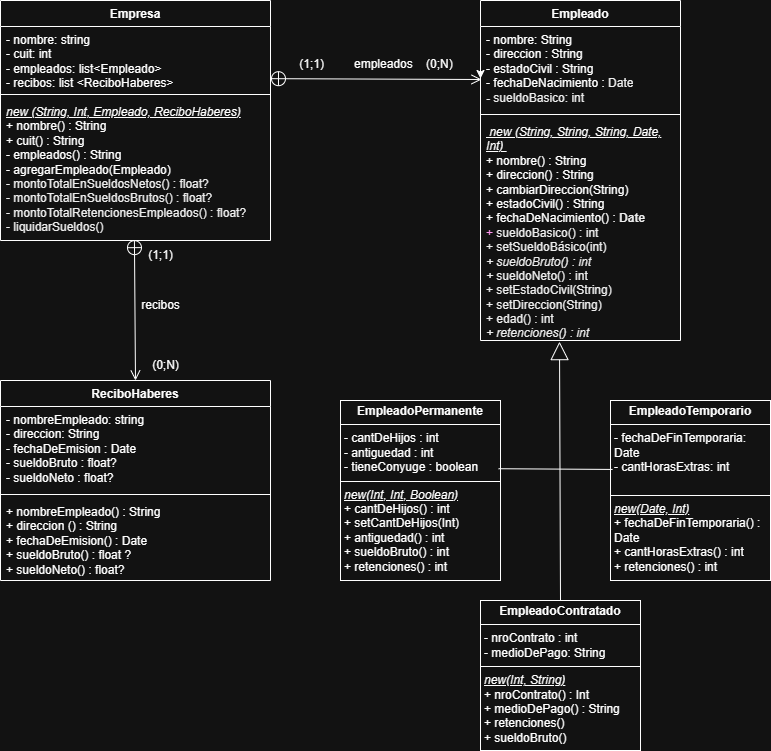

The diagram above was exported from draw.io. Its source (the exported page's mxGraphModel, read from the mxfile embedded in the PNG):
<mxGraphModel dx="868" dy="439" grid="1" gridSize="10" guides="1" tooltips="1" connect="1" arrows="1" fold="1" page="1" pageScale="1" pageWidth="850" pageHeight="1100" background="#FFFFFF" math="0" shadow="0">
  <root>
    <mxCell id="0" />
    <mxCell id="1" parent="0" />
    <mxCell id="L68G2ARY4fPvySmSR-4v-2" value="Empresa" style="swimlane;fontStyle=1;align=center;verticalAlign=top;childLayout=stackLayout;horizontal=1;startSize=26;horizontalStack=0;resizeParent=1;resizeParentMax=0;resizeLast=0;collapsible=1;marginBottom=0;whiteSpace=wrap;html=1;" parent="1" vertex="1">
      <mxGeometry x="40" y="80" width="270" height="240" as="geometry" />
    </mxCell>
    <mxCell id="L68G2ARY4fPvySmSR-4v-3" value="- nombre: string&lt;div&gt;- cuit: int&lt;/div&gt;&lt;div&gt;- empleados: list&amp;lt;Empleado&amp;gt;&lt;/div&gt;&lt;div&gt;- recibos: list &amp;lt;ReciboHaberes&amp;gt;&lt;/div&gt;" style="text;strokeColor=none;fillColor=none;align=left;verticalAlign=top;spacingLeft=4;spacingRight=4;overflow=hidden;rotatable=0;points=[[0,0.5],[1,0.5]];portConstraint=eastwest;whiteSpace=wrap;html=1;" parent="L68G2ARY4fPvySmSR-4v-2" vertex="1">
      <mxGeometry y="26" width="270" height="64" as="geometry" />
    </mxCell>
    <mxCell id="L68G2ARY4fPvySmSR-4v-4" value="" style="line;strokeWidth=1;fillColor=none;align=left;verticalAlign=middle;spacingTop=-1;spacingLeft=3;spacingRight=3;rotatable=0;labelPosition=right;points=[];portConstraint=eastwest;strokeColor=inherit;" parent="L68G2ARY4fPvySmSR-4v-2" vertex="1">
      <mxGeometry y="90" width="270" height="8" as="geometry" />
    </mxCell>
    <mxCell id="L68G2ARY4fPvySmSR-4v-5" value="&lt;div&gt;&lt;i&gt;&lt;u&gt;new (String, Int, Empleado, ReciboHaberes)&lt;/u&gt;&lt;/i&gt;&amp;nbsp;&lt;/div&gt;+ nombre() : String&lt;div&gt;+ cuit() : String&lt;/div&gt;&lt;div&gt;- empleados() : String&lt;/div&gt;&lt;div&gt;- agregarEmpleado(Empleado)&lt;/div&gt;&lt;div&gt;&lt;span style=&quot;color: light-dark(rgb(0, 0, 0), rgb(237, 237, 237)); background-color: transparent;&quot;&gt;- montoTotalEnSueldosNetos() : float?&lt;/span&gt;&lt;/div&gt;&lt;div&gt;&lt;font style=&quot;color: rgb(0, 0, 0);&quot;&gt;- montoTotalEnSueldosBrutos() : float?&lt;/font&gt;&lt;/div&gt;&lt;div&gt;&lt;font style=&quot;color: rgb(0, 0, 0);&quot;&gt;- montoTotalRetencionesEmpleados() : float?&lt;/font&gt;&lt;/div&gt;&lt;div&gt;&lt;font style=&quot;color: rgb(0, 0, 0);&quot;&gt;- liquidarSueldos()&lt;/font&gt;&lt;/div&gt;" style="text;strokeColor=none;fillColor=none;align=left;verticalAlign=top;spacingLeft=4;spacingRight=4;overflow=hidden;rotatable=0;points=[[0,0.5],[1,0.5]];portConstraint=eastwest;whiteSpace=wrap;html=1;" parent="L68G2ARY4fPvySmSR-4v-2" vertex="1">
      <mxGeometry y="98" width="270" height="142" as="geometry" />
    </mxCell>
    <mxCell id="L68G2ARY4fPvySmSR-4v-7" value="Empleado" style="swimlane;fontStyle=1;align=center;verticalAlign=top;childLayout=stackLayout;horizontal=1;startSize=26;horizontalStack=0;resizeParent=1;resizeParentMax=0;resizeLast=0;collapsible=1;marginBottom=0;whiteSpace=wrap;html=1;" parent="1" vertex="1">
      <mxGeometry x="520" y="80" width="200" height="340" as="geometry" />
    </mxCell>
    <mxCell id="vcx0TsLJR-W8ECpu7sCC-2" style="edgeStyle=orthogonalEdgeStyle;rounded=0;orthogonalLoop=1;jettySize=auto;html=1;exitX=0;exitY=0.5;exitDx=0;exitDy=0;" parent="L68G2ARY4fPvySmSR-4v-7" source="L68G2ARY4fPvySmSR-4v-8" edge="1">
      <mxGeometry relative="1" as="geometry">
        <mxPoint y="78" as="targetPoint" />
      </mxGeometry>
    </mxCell>
    <mxCell id="L68G2ARY4fPvySmSR-4v-8" value="- nombre: String&lt;div&gt;- direccion : String&lt;/div&gt;&lt;div&gt;- estadoCivil : String&lt;/div&gt;&lt;div&gt;- fechaDeNacimiento : &lt;font style=&quot;color: rgb(0, 0, 0);&quot;&gt;Date&lt;/font&gt;&lt;/div&gt;&lt;div&gt;&lt;font style=&quot;color: rgb(0, 0, 0);&quot;&gt;&lt;b style=&quot;&quot;&gt;- &lt;/b&gt;sueldoBasico: int&lt;/font&gt;&lt;/div&gt;&lt;div&gt;&amp;nbsp;&amp;nbsp;&lt;/div&gt;" style="text;strokeColor=none;fillColor=none;align=left;verticalAlign=top;spacingLeft=4;spacingRight=4;overflow=hidden;rotatable=0;points=[[0,0.5],[1,0.5]];portConstraint=eastwest;whiteSpace=wrap;html=1;" parent="L68G2ARY4fPvySmSR-4v-7" vertex="1">
      <mxGeometry y="26" width="200" height="84" as="geometry" />
    </mxCell>
    <mxCell id="L68G2ARY4fPvySmSR-4v-9" value="" style="line;strokeWidth=1;fillColor=none;align=left;verticalAlign=middle;spacingTop=-1;spacingLeft=3;spacingRight=3;rotatable=0;labelPosition=right;points=[];portConstraint=eastwest;strokeColor=inherit;" parent="L68G2ARY4fPvySmSR-4v-7" vertex="1">
      <mxGeometry y="110" width="200" height="8" as="geometry" />
    </mxCell>
    <mxCell id="L68G2ARY4fPvySmSR-4v-10" value="&lt;div&gt;&lt;u&gt;&lt;i&gt;&amp;nbsp;new (String, String, String, Date, Int)&amp;nbsp;&lt;/i&gt;&lt;/u&gt;&lt;/div&gt;+ nombre() : String&lt;div&gt;+ direccion() : String&lt;/div&gt;&lt;div&gt;+ cambiarDireccion(String)&lt;/div&gt;&lt;div&gt;+ estadoCivil() : String&lt;/div&gt;&lt;div&gt;+ fechaDeNacimiento() : &lt;font style=&quot;color: rgb(0, 0, 0);&quot;&gt;&lt;b style=&quot;&quot;&gt;Date&lt;/b&gt;&lt;/font&gt;&lt;/div&gt;&lt;div&gt;&lt;font style=&quot;color: rgb(204, 0, 102);&quot;&gt;+ &lt;/font&gt;&lt;font style=&quot;color: rgb(0, 0, 0);&quot;&gt;sueldoBasico() : int&lt;/font&gt;&lt;/div&gt;&lt;div&gt;&lt;font style=&quot;color: rgb(0, 0, 0);&quot;&gt;+ setSueldoBásico(int)&lt;/font&gt;&lt;/div&gt;&lt;div&gt;&lt;font face=&quot;Helvetica&quot; style=&quot;color: rgb(0, 0, 0);&quot;&gt;&lt;i&gt;+ sueldoBruto() : int&lt;/i&gt;&lt;/font&gt;&lt;/div&gt;&lt;div&gt;&lt;font face=&quot;Helvetica&quot; style=&quot;color: rgb(0, 0, 0);&quot;&gt;&lt;i&gt;+ &lt;/i&gt;sueldoNeto() : int&lt;/font&gt;&lt;/div&gt;&lt;div&gt;&lt;font style=&quot;color: rgb(0, 0, 0);&quot;&gt;+ setEstadoCivil(String)&lt;/font&gt;&lt;/div&gt;&lt;div&gt;&lt;font style=&quot;color: rgb(0, 0, 0);&quot;&gt;+ setDireccion(String)&lt;/font&gt;&lt;/div&gt;&lt;div&gt;&lt;font style=&quot;color: rgb(0, 0, 0);&quot;&gt;+ edad() : int&lt;/font&gt;&lt;/div&gt;&lt;div&gt;&lt;font style=&quot;color: rgb(0, 0, 0);&quot;&gt;&lt;i&gt;+ retenciones() : int&lt;/i&gt;&lt;/font&gt;&lt;/div&gt;&lt;div&gt;&lt;font style=&quot;color: rgb(204, 0, 102);&quot;&gt;+ cobrar()&lt;/font&gt;&lt;/div&gt;&lt;div&gt;&lt;font style=&quot;color: rgb(204, 0, 102);&quot;&gt;+ sueldoCobrado() : float?&lt;/font&gt;&lt;/div&gt;" style="text;strokeColor=none;fillColor=none;align=left;verticalAlign=top;spacingLeft=4;spacingRight=4;overflow=hidden;rotatable=0;points=[[0,0.5],[1,0.5]];portConstraint=eastwest;whiteSpace=wrap;html=1;" parent="L68G2ARY4fPvySmSR-4v-7" vertex="1">
      <mxGeometry y="118" width="200" height="222" as="geometry" />
    </mxCell>
    <mxCell id="L68G2ARY4fPvySmSR-4v-13" value="&amp;nbsp;(1;1)&amp;nbsp; &amp;nbsp; &amp;nbsp; &amp;nbsp; &amp;nbsp;empleados&amp;nbsp; &amp;nbsp;&amp;nbsp;&lt;span style=&quot;background-color: transparent; color: light-dark(rgb(0, 0, 0), rgb(255, 255, 255));&quot;&gt;(0;N)&lt;/span&gt;" style="text;strokeColor=none;fillColor=none;align=left;verticalAlign=top;spacingLeft=4;spacingRight=4;overflow=hidden;rotatable=0;points=[[0,0.5],[1,0.5]];portConstraint=eastwest;whiteSpace=wrap;html=1;" parent="1" vertex="1">
      <mxGeometry x="330" y="130" width="170" height="26" as="geometry" />
    </mxCell>
    <mxCell id="L68G2ARY4fPvySmSR-4v-11" value="" style="endArrow=open;startArrow=circlePlus;endFill=0;startFill=0;endSize=8;html=1;rounded=0;exitX=1;exitY=0.815;exitDx=0;exitDy=0;exitPerimeter=0;entryX=0.005;entryY=0.631;entryDx=0;entryDy=0;entryPerimeter=0;" parent="1" source="L68G2ARY4fPvySmSR-4v-3" target="L68G2ARY4fPvySmSR-4v-8" edge="1">
      <mxGeometry width="160" relative="1" as="geometry">
        <mxPoint x="333" y="154" as="sourcePoint" />
        <mxPoint x="500" y="150" as="targetPoint" />
      </mxGeometry>
    </mxCell>
    <mxCell id="L68G2ARY4fPvySmSR-4v-17" value="&lt;p style=&quot;margin:0px;margin-top:4px;text-align:center;&quot;&gt;&lt;b&gt;EmpleadoPermanente&lt;/b&gt;&lt;/p&gt;&lt;hr size=&quot;1&quot; style=&quot;border-style:solid;&quot;&gt;&lt;p style=&quot;margin:0px;margin-left:4px;&quot;&gt;- cantDeHijos : int&lt;/p&gt;&lt;p style=&quot;margin:0px;margin-left:4px;&quot;&gt;- antiguedad : int&lt;/p&gt;&lt;p style=&quot;margin:0px;margin-left:4px;&quot;&gt;- tieneConyuge : boolean&lt;/p&gt;&lt;hr size=&quot;1&quot; style=&quot;border-style:solid;&quot;&gt;&lt;p style=&quot;margin:0px;margin-left:4px;&quot;&gt;&lt;i&gt;&lt;u&gt;new(Int, Int, Boolean)&lt;/u&gt;&lt;/i&gt;&lt;/p&gt;&lt;p style=&quot;margin:0px;margin-left:4px;&quot;&gt;+ cantDeHijos() : int&lt;/p&gt;&lt;p style=&quot;margin:0px;margin-left:4px;&quot;&gt;+ setCantDeHijos(Int)&lt;/p&gt;&lt;p style=&quot;margin:0px;margin-left:4px;&quot;&gt;+ antiguedad() : int&lt;/p&gt;&lt;p style=&quot;margin:0px;margin-left:4px;&quot;&gt;+ sueldoBruto() : int&lt;/p&gt;&lt;p style=&quot;margin:0px;margin-left:4px;&quot;&gt;+ retenciones() : int&lt;/p&gt;" style="verticalAlign=top;align=left;overflow=fill;html=1;whiteSpace=wrap;" parent="1" vertex="1">
      <mxGeometry x="380" y="480" width="160" height="180" as="geometry" />
    </mxCell>
    <mxCell id="L68G2ARY4fPvySmSR-4v-18" value="&lt;p style=&quot;margin:0px;margin-top:4px;text-align:center;&quot;&gt;&lt;b&gt;EmpleadoTemporario&lt;/b&gt;&lt;/p&gt;&lt;hr size=&quot;1&quot; style=&quot;border-style:solid;&quot;&gt;&lt;p style=&quot;margin:0px;margin-left:4px;&quot;&gt;- fechaDeFinTemporaria: Date&lt;/p&gt;&lt;p style=&quot;margin:0px;margin-left:4px;&quot;&gt;- cantHorasExtras: int&lt;/p&gt;&lt;p style=&quot;margin:0px;margin-left:4px;&quot;&gt;&lt;br&gt;&lt;/p&gt;&lt;hr size=&quot;1&quot; style=&quot;border-style:solid;&quot;&gt;&lt;p style=&quot;margin:0px;margin-left:4px;&quot;&gt;&lt;i&gt;&lt;u&gt;new(Date, Int)&lt;/u&gt;&lt;/i&gt;&lt;/p&gt;&lt;p style=&quot;margin:0px;margin-left:4px;&quot;&gt;+ fechaDeFinTemporaria() : Date&lt;/p&gt;&lt;p style=&quot;margin:0px;margin-left:4px;&quot;&gt;+ cantHorasExtras() : int&lt;/p&gt;&lt;p style=&quot;margin:0px;margin-left:4px;&quot;&gt;+ retenciones() : int&lt;/p&gt;" style="verticalAlign=top;align=left;overflow=fill;html=1;whiteSpace=wrap;" parent="1" vertex="1">
      <mxGeometry x="650" y="480" width="160" height="180" as="geometry" />
    </mxCell>
    <mxCell id="L68G2ARY4fPvySmSR-4v-31" value="&lt;p style=&quot;margin:0px;margin-top:4px;text-align:center;&quot;&gt;&lt;b&gt;EmpleadoContratado&lt;/b&gt;&lt;/p&gt;&lt;hr size=&quot;1&quot; style=&quot;border-style:solid;&quot;&gt;&lt;p style=&quot;margin:0px;margin-left:4px;&quot;&gt;- nroContrato : int&lt;/p&gt;&lt;p style=&quot;margin:0px;margin-left:4px;&quot;&gt;- medioDePago: String&amp;nbsp;&lt;br&gt;&lt;/p&gt;&lt;hr size=&quot;1&quot; style=&quot;border-style:solid;&quot;&gt;&lt;p style=&quot;margin:0px;margin-left:4px;&quot;&gt;&lt;i&gt;&lt;u&gt;new(Int, String)&lt;/u&gt;&lt;/i&gt;&lt;/p&gt;&lt;p style=&quot;margin:0px;margin-left:4px;&quot;&gt;+ nroContrato() : Int&lt;/p&gt;&lt;p style=&quot;margin:0px;margin-left:4px;&quot;&gt;+ medioDePago() : String&lt;/p&gt;&lt;p style=&quot;margin:0px;margin-left:4px;&quot;&gt;+ retenciones()&lt;/p&gt;&lt;p style=&quot;margin:0px;margin-left:4px;&quot;&gt;+ sueldoBruto()&lt;/p&gt;" style="verticalAlign=top;align=left;overflow=fill;html=1;whiteSpace=wrap;" parent="1" vertex="1">
      <mxGeometry x="520" y="680" width="160" height="150" as="geometry" />
    </mxCell>
    <mxCell id="vcx0TsLJR-W8ECpu7sCC-4" value="" style="endArrow=block;endSize=16;endFill=0;html=1;rounded=0;exitX=0.5;exitY=0;exitDx=0;exitDy=0;entryX=0.395;entryY=1.005;entryDx=0;entryDy=0;entryPerimeter=0;" parent="1" source="L68G2ARY4fPvySmSR-4v-31" target="L68G2ARY4fPvySmSR-4v-10" edge="1">
      <mxGeometry width="160" relative="1" as="geometry">
        <mxPoint x="340" y="600" as="sourcePoint" />
        <mxPoint x="500" y="600" as="targetPoint" />
      </mxGeometry>
    </mxCell>
    <mxCell id="vcx0TsLJR-W8ECpu7sCC-5" value="" style="endArrow=none;html=1;rounded=0;exitX=0.988;exitY=0.379;exitDx=0;exitDy=0;exitPerimeter=0;entryX=0.013;entryY=0.383;entryDx=0;entryDy=0;entryPerimeter=0;" parent="1" source="L68G2ARY4fPvySmSR-4v-17" target="L68G2ARY4fPvySmSR-4v-18" edge="1">
      <mxGeometry width="50" height="50" relative="1" as="geometry">
        <mxPoint x="600" y="510" as="sourcePoint" />
        <mxPoint x="651" y="550" as="targetPoint" />
      </mxGeometry>
    </mxCell>
    <mxCell id="vcx0TsLJR-W8ECpu7sCC-11" value="ReciboHaberes" style="swimlane;fontStyle=1;align=center;verticalAlign=top;childLayout=stackLayout;horizontal=1;startSize=26;horizontalStack=0;resizeParent=1;resizeParentMax=0;resizeLast=0;collapsible=1;marginBottom=0;whiteSpace=wrap;html=1;" parent="1" vertex="1">
      <mxGeometry x="40" y="460" width="270" height="200" as="geometry" />
    </mxCell>
    <mxCell id="vcx0TsLJR-W8ECpu7sCC-12" value="- nombreEmpleado: string&lt;div&gt;- direccion: String&lt;/div&gt;&lt;div&gt;- fechaDeEmision : Date&lt;/div&gt;&lt;div&gt;- sueldoBruto : float?&lt;/div&gt;&lt;div&gt;- sueldoNeto : float?&lt;/div&gt;&lt;div&gt;&lt;br&gt;&lt;/div&gt;" style="text;strokeColor=none;fillColor=none;align=left;verticalAlign=top;spacingLeft=4;spacingRight=4;overflow=hidden;rotatable=0;points=[[0,0.5],[1,0.5]];portConstraint=eastwest;whiteSpace=wrap;html=1;" parent="vcx0TsLJR-W8ECpu7sCC-11" vertex="1">
      <mxGeometry y="26" width="270" height="84" as="geometry" />
    </mxCell>
    <mxCell id="vcx0TsLJR-W8ECpu7sCC-13" value="" style="line;strokeWidth=1;fillColor=none;align=left;verticalAlign=middle;spacingTop=-1;spacingLeft=3;spacingRight=3;rotatable=0;labelPosition=right;points=[];portConstraint=eastwest;strokeColor=inherit;" parent="vcx0TsLJR-W8ECpu7sCC-11" vertex="1">
      <mxGeometry y="110" width="270" height="8" as="geometry" />
    </mxCell>
    <mxCell id="vcx0TsLJR-W8ECpu7sCC-14" value="&lt;div&gt;&lt;span style=&quot;background-color: transparent; color: light-dark(rgb(0, 0, 0), rgb(255, 255, 255));&quot;&gt;+ nombreEmpleado() : String&lt;/span&gt;&lt;/div&gt;&lt;div&gt;+ direccion () : String&lt;/div&gt;&lt;div&gt;+ fechaDeEmision() : Date&lt;/div&gt;&lt;div&gt;+ sueldoBruto() : float ?&lt;/div&gt;&lt;div&gt;+ sueldoNeto() : float?&lt;/div&gt;&lt;div&gt;&lt;br&gt;&lt;/div&gt;&lt;div&gt;&lt;br&gt;&lt;/div&gt;" style="text;strokeColor=none;fillColor=none;align=left;verticalAlign=top;spacingLeft=4;spacingRight=4;overflow=hidden;rotatable=0;points=[[0,0.5],[1,0.5]];portConstraint=eastwest;whiteSpace=wrap;html=1;" parent="vcx0TsLJR-W8ECpu7sCC-11" vertex="1">
      <mxGeometry y="118" width="270" height="82" as="geometry" />
    </mxCell>
    <mxCell id="vcx0TsLJR-W8ECpu7sCC-16" value="" style="endArrow=open;startArrow=circlePlus;endFill=0;startFill=0;endSize=8;html=1;rounded=0;entryX=0.5;entryY=0;entryDx=0;entryDy=0;exitX=0.496;exitY=0.994;exitDx=0;exitDy=0;exitPerimeter=0;" parent="1" source="L68G2ARY4fPvySmSR-4v-5" target="vcx0TsLJR-W8ECpu7sCC-11" edge="1">
      <mxGeometry width="160" relative="1" as="geometry">
        <mxPoint x="280" y="370" as="sourcePoint" />
        <mxPoint x="-140" y="300" as="targetPoint" />
      </mxGeometry>
    </mxCell>
    <mxCell id="vcx0TsLJR-W8ECpu7sCC-17" value="(0;N)" style="text;html=1;align=center;verticalAlign=middle;resizable=0;points=[];autosize=1;strokeColor=none;fillColor=none;" parent="1" vertex="1">
      <mxGeometry x="180" y="430" width="50" height="30" as="geometry" />
    </mxCell>
    <mxCell id="vcx0TsLJR-W8ECpu7sCC-18" value="recibos" style="text;html=1;align=center;verticalAlign=middle;resizable=0;points=[];autosize=1;strokeColor=none;fillColor=none;" parent="1" vertex="1">
      <mxGeometry x="170" y="370" width="60" height="30" as="geometry" />
    </mxCell>
    <mxCell id="vcx0TsLJR-W8ECpu7sCC-19" value="(1;1)" style="text;html=1;align=center;verticalAlign=middle;resizable=0;points=[];autosize=1;strokeColor=none;fillColor=none;" parent="1" vertex="1">
      <mxGeometry x="175" y="320" width="50" height="30" as="geometry" />
    </mxCell>
  </root>
</mxGraphModel>